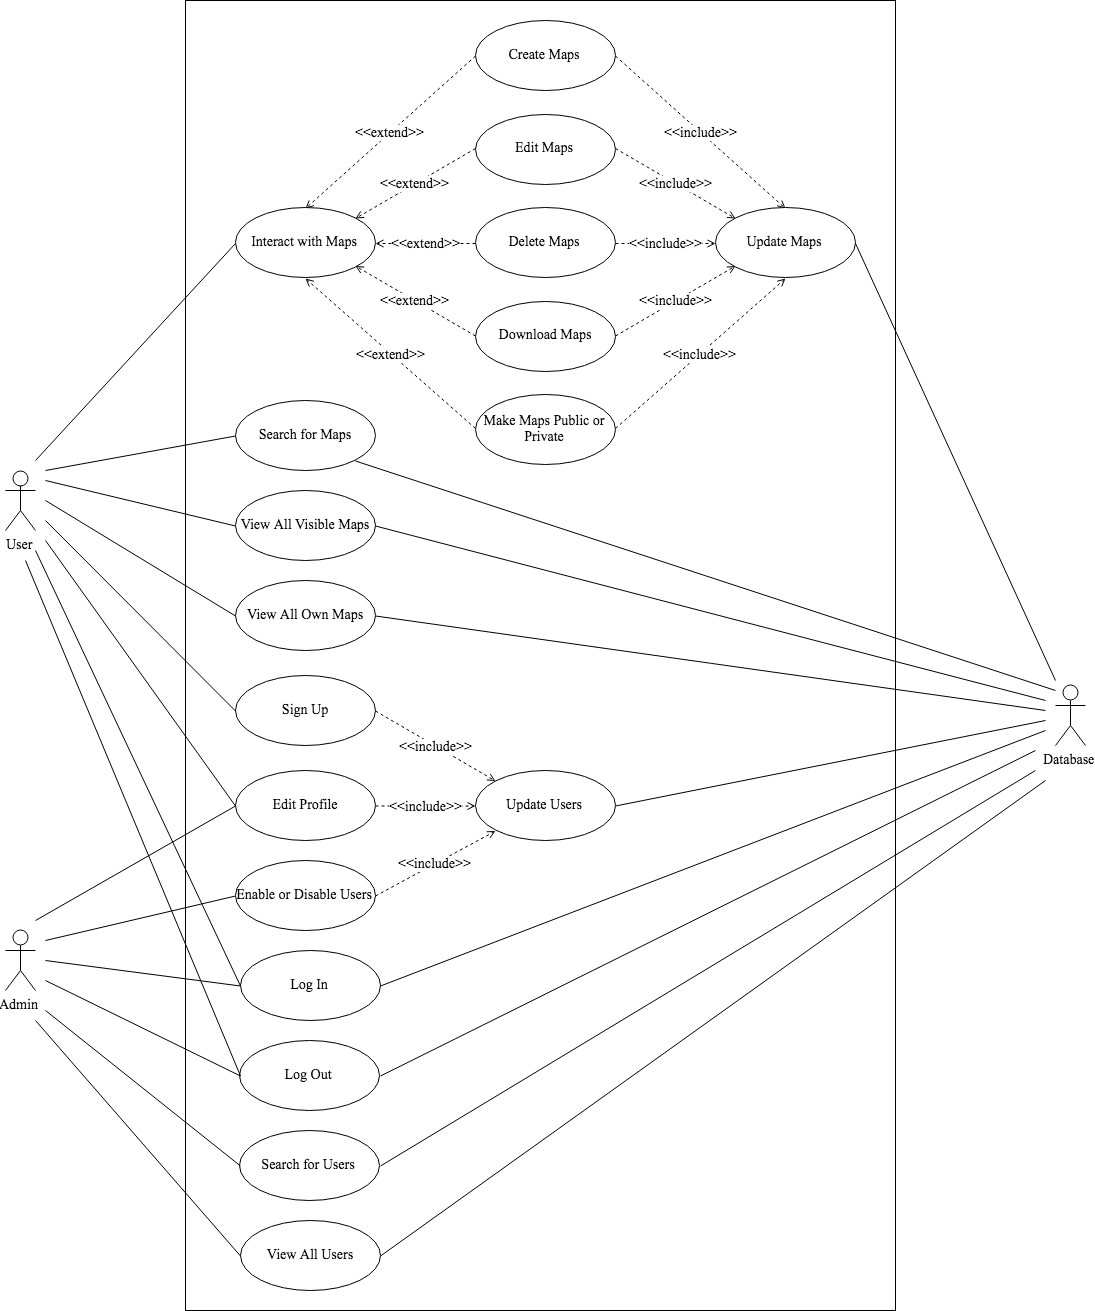

The diagram above was exported from draw.io. Its source (the exported page's mxGraphModel, read from the mxfile embedded in the PNG):
<mxGraphModel dx="2295" dy="2367" grid="1" gridSize="10" guides="1" tooltips="1" connect="1" arrows="1" fold="1" page="1" pageScale="1" pageWidth="1169" pageHeight="827" math="0" shadow="0">
  <root>
    <mxCell id="0" />
    <mxCell id="1" parent="0" />
    <mxCell id="Z_aUf96iOY6pKYsLM2fx-36" value="" style="rounded=0;whiteSpace=wrap;html=1;fontFamily=Times New Roman;fontSize=14;" vertex="1" parent="1">
      <mxGeometry x="400" y="-320" width="710" height="1310" as="geometry" />
    </mxCell>
    <mxCell id="Z_aUf96iOY6pKYsLM2fx-17" value="User" style="shape=umlActor;html=1;verticalLabelPosition=bottom;verticalAlign=top;align=center;fontFamily=Times New Roman;fontSize=14;" vertex="1" parent="1">
      <mxGeometry x="220" y="150" width="30" height="60" as="geometry" />
    </mxCell>
    <mxCell id="Z_aUf96iOY6pKYsLM2fx-21" value="Admin" style="shape=umlActor;html=1;verticalLabelPosition=bottom;verticalAlign=top;align=center;fontFamily=Times New Roman;fontSize=14;" vertex="1" parent="1">
      <mxGeometry x="220" y="610" width="30" height="60" as="geometry" />
    </mxCell>
    <mxCell id="Z_aUf96iOY6pKYsLM2fx-24" value="Edit Profile" style="ellipse;whiteSpace=wrap;html=1;fontFamily=Times New Roman;fontSize=14;" vertex="1" parent="1">
      <mxGeometry x="450" y="450" width="140" height="70" as="geometry" />
    </mxCell>
    <mxCell id="Z_aUf96iOY6pKYsLM2fx-25" value="Log In&lt;br style=&quot;font-size: 14px;&quot;&gt;" style="ellipse;whiteSpace=wrap;html=1;fontFamily=Times New Roman;fontSize=14;" vertex="1" parent="1">
      <mxGeometry x="455" y="630" width="140" height="70" as="geometry" />
    </mxCell>
    <mxCell id="Z_aUf96iOY6pKYsLM2fx-28" value="Log Out&lt;br style=&quot;font-size: 14px;&quot;&gt;" style="ellipse;whiteSpace=wrap;html=1;fontFamily=Times New Roman;fontSize=14;" vertex="1" parent="1">
      <mxGeometry x="454" y="720" width="140" height="70" as="geometry" />
    </mxCell>
    <mxCell id="Z_aUf96iOY6pKYsLM2fx-29" value="Search for Users" style="ellipse;whiteSpace=wrap;html=1;fontFamily=Times New Roman;fontSize=14;" vertex="1" parent="1">
      <mxGeometry x="454" y="810" width="140" height="70" as="geometry" />
    </mxCell>
    <mxCell id="Z_aUf96iOY6pKYsLM2fx-32" value="" style="endArrow=none;html=1;entryX=0;entryY=0.5;entryDx=0;entryDy=0;fontFamily=Times New Roman;fontSize=14;" edge="1" parent="1" target="Z_aUf96iOY6pKYsLM2fx-25">
      <mxGeometry width="50" height="50" relative="1" as="geometry">
        <mxPoint x="260" y="640" as="sourcePoint" />
        <mxPoint x="170" y="470" as="targetPoint" />
      </mxGeometry>
    </mxCell>
    <mxCell id="Z_aUf96iOY6pKYsLM2fx-33" value="" style="endArrow=none;html=1;entryX=0;entryY=0.5;entryDx=0;entryDy=0;fontFamily=Times New Roman;fontSize=14;" edge="1" parent="1" target="Z_aUf96iOY6pKYsLM2fx-28">
      <mxGeometry width="50" height="50" relative="1" as="geometry">
        <mxPoint x="260" y="660" as="sourcePoint" />
        <mxPoint x="464.11764705882365" y="525" as="targetPoint" />
      </mxGeometry>
    </mxCell>
    <mxCell id="Z_aUf96iOY6pKYsLM2fx-37" value="Enable or Disable Users" style="ellipse;whiteSpace=wrap;html=1;fontFamily=Times New Roman;fontSize=14;" vertex="1" parent="1">
      <mxGeometry x="450" y="540" width="140" height="70" as="geometry" />
    </mxCell>
    <mxCell id="Z_aUf96iOY6pKYsLM2fx-38" value="" style="endArrow=none;html=1;entryX=0;entryY=0.5;entryDx=0;entryDy=0;fontFamily=Times New Roman;fontSize=14;" edge="1" parent="1" target="Z_aUf96iOY6pKYsLM2fx-29">
      <mxGeometry width="50" height="50" relative="1" as="geometry">
        <mxPoint x="260" y="690" as="sourcePoint" />
        <mxPoint x="464.11764705882365" y="645" as="targetPoint" />
      </mxGeometry>
    </mxCell>
    <mxCell id="Z_aUf96iOY6pKYsLM2fx-39" value="" style="endArrow=none;html=1;entryX=0;entryY=0.5;entryDx=0;entryDy=0;fontFamily=Times New Roman;fontSize=14;" edge="1" parent="1" target="Z_aUf96iOY6pKYsLM2fx-37">
      <mxGeometry width="50" height="50" relative="1" as="geometry">
        <mxPoint x="260" y="620" as="sourcePoint" />
        <mxPoint x="464.11764705882365" y="765" as="targetPoint" />
      </mxGeometry>
    </mxCell>
    <mxCell id="Z_aUf96iOY6pKYsLM2fx-40" value="" style="endArrow=none;html=1;entryX=0;entryY=0.5;entryDx=0;entryDy=0;fontFamily=Times New Roman;fontSize=14;" edge="1" parent="1" target="Z_aUf96iOY6pKYsLM2fx-24">
      <mxGeometry width="50" height="50" relative="1" as="geometry">
        <mxPoint x="250" y="600" as="sourcePoint" />
        <mxPoint x="464.11764705882365" y="525" as="targetPoint" />
      </mxGeometry>
    </mxCell>
    <mxCell id="Z_aUf96iOY6pKYsLM2fx-41" value="Interact with Maps" style="ellipse;whiteSpace=wrap;html=1;fontFamily=Times New Roman;fontSize=14;" vertex="1" parent="1">
      <mxGeometry x="450" y="-113" width="140" height="70" as="geometry" />
    </mxCell>
    <mxCell id="Z_aUf96iOY6pKYsLM2fx-42" value="Make Maps Public or Private" style="ellipse;whiteSpace=wrap;html=1;fontFamily=Times New Roman;fontSize=14;" vertex="1" parent="1">
      <mxGeometry x="690" y="74" width="140" height="70" as="geometry" />
    </mxCell>
    <mxCell id="Z_aUf96iOY6pKYsLM2fx-43" value="View All Own Maps" style="ellipse;whiteSpace=wrap;html=1;fontFamily=Times New Roman;fontSize=14;" vertex="1" parent="1">
      <mxGeometry x="450" y="260" width="140" height="70" as="geometry" />
    </mxCell>
    <mxCell id="Z_aUf96iOY6pKYsLM2fx-53" value="" style="endArrow=none;html=1;entryX=0;entryY=0.5;entryDx=0;entryDy=0;fontFamily=Times New Roman;fontSize=14;" edge="1" parent="1" target="Z_aUf96iOY6pKYsLM2fx-24">
      <mxGeometry width="50" height="50" relative="1" as="geometry">
        <mxPoint x="260" y="220" as="sourcePoint" />
        <mxPoint x="464.11764705882365" y="405.0588235294117" as="targetPoint" />
      </mxGeometry>
    </mxCell>
    <mxCell id="Z_aUf96iOY6pKYsLM2fx-54" value="" style="endArrow=none;html=1;entryX=0;entryY=0.5;entryDx=0;entryDy=0;fontFamily=Times New Roman;fontSize=14;" edge="1" parent="1" target="Z_aUf96iOY6pKYsLM2fx-25">
      <mxGeometry width="50" height="50" relative="1" as="geometry">
        <mxPoint x="250" y="230" as="sourcePoint" />
        <mxPoint x="464.11764705882365" y="405.0588235294117" as="targetPoint" />
      </mxGeometry>
    </mxCell>
    <mxCell id="Z_aUf96iOY6pKYsLM2fx-55" value="" style="endArrow=none;html=1;entryX=0;entryY=0.5;entryDx=0;entryDy=0;fontFamily=Times New Roman;fontSize=14;" edge="1" parent="1" target="Z_aUf96iOY6pKYsLM2fx-28">
      <mxGeometry width="50" height="50" relative="1" as="geometry">
        <mxPoint x="240" y="240" as="sourcePoint" />
        <mxPoint x="464.11764705882365" y="525.0588235294117" as="targetPoint" />
      </mxGeometry>
    </mxCell>
    <mxCell id="Z_aUf96iOY6pKYsLM2fx-56" value="View All Visible Maps" style="ellipse;whiteSpace=wrap;html=1;fontFamily=Times New Roman;fontSize=14;" vertex="1" parent="1">
      <mxGeometry x="450" y="170" width="140" height="70" as="geometry" />
    </mxCell>
    <mxCell id="Z_aUf96iOY6pKYsLM2fx-57" value="Download Maps" style="ellipse;whiteSpace=wrap;html=1;fontFamily=Times New Roman;fontSize=14;" vertex="1" parent="1">
      <mxGeometry x="690" y="-19.5" width="140" height="70" as="geometry" />
    </mxCell>
    <mxCell id="Z_aUf96iOY6pKYsLM2fx-59" value="Database&lt;br style=&quot;font-size: 14px;&quot;&gt;" style="shape=umlActor;html=1;verticalLabelPosition=bottom;verticalAlign=top;align=center;fontFamily=Times New Roman;fontSize=14;" vertex="1" parent="1">
      <mxGeometry x="1270" y="365" width="30" height="60" as="geometry" />
    </mxCell>
    <mxCell id="Z_aUf96iOY6pKYsLM2fx-66" value="" style="endArrow=none;html=1;exitX=1;exitY=0.5;exitDx=0;exitDy=0;fontFamily=Times New Roman;fontSize=14;" edge="1" parent="1" source="Z_aUf96iOY6pKYsLM2fx-29">
      <mxGeometry width="50" height="50" relative="1" as="geometry">
        <mxPoint x="605.2941176470588" y="885.0588235294117" as="sourcePoint" />
        <mxPoint x="1250" y="450" as="targetPoint" />
      </mxGeometry>
    </mxCell>
    <mxCell id="Z_aUf96iOY6pKYsLM2fx-67" value="" style="endArrow=none;html=1;exitX=1;exitY=0.5;exitDx=0;exitDy=0;fontFamily=Times New Roman;fontSize=14;" edge="1" parent="1" source="Z_aUf96iOY6pKYsLM2fx-28">
      <mxGeometry width="50" height="50" relative="1" as="geometry">
        <mxPoint x="604.1176470588236" y="765.0588235294117" as="sourcePoint" />
        <mxPoint x="1250" y="430" as="targetPoint" />
      </mxGeometry>
    </mxCell>
    <mxCell id="Z_aUf96iOY6pKYsLM2fx-68" value="" style="endArrow=none;html=1;exitX=1;exitY=0.5;exitDx=0;exitDy=0;fontFamily=Times New Roman;fontSize=14;" edge="1" parent="1" source="Z_aUf96iOY6pKYsLM2fx-25">
      <mxGeometry width="50" height="50" relative="1" as="geometry">
        <mxPoint x="604.1176470588236" y="645.0588235294117" as="sourcePoint" />
        <mxPoint x="1260" y="410" as="targetPoint" />
      </mxGeometry>
    </mxCell>
    <mxCell id="Z_aUf96iOY6pKYsLM2fx-71" value="" style="endArrow=none;html=1;entryX=0;entryY=0.5;entryDx=0;entryDy=0;fontFamily=Times New Roman;fontSize=14;" edge="1" parent="1" target="Z_aUf96iOY6pKYsLM2fx-41">
      <mxGeometry width="50" height="50" relative="1" as="geometry">
        <mxPoint x="250" y="140" as="sourcePoint" />
        <mxPoint x="464.11764705882365" y="405.0588235294117" as="targetPoint" />
      </mxGeometry>
    </mxCell>
    <mxCell id="Z_aUf96iOY6pKYsLM2fx-73" value="" style="endArrow=none;html=1;entryX=0;entryY=0.5;entryDx=0;entryDy=0;fontFamily=Times New Roman;fontSize=14;" edge="1" parent="1" target="Z_aUf96iOY6pKYsLM2fx-43">
      <mxGeometry width="50" height="50" relative="1" as="geometry">
        <mxPoint x="260" y="180" as="sourcePoint" />
        <mxPoint x="460.5882352941178" y="165.0588235294117" as="targetPoint" />
      </mxGeometry>
    </mxCell>
    <mxCell id="Z_aUf96iOY6pKYsLM2fx-74" value="" style="endArrow=none;html=1;entryX=0;entryY=0.5;entryDx=0;entryDy=0;fontFamily=Times New Roman;fontSize=14;" edge="1" parent="1" target="Z_aUf96iOY6pKYsLM2fx-56">
      <mxGeometry width="50" height="50" relative="1" as="geometry">
        <mxPoint x="260" y="160" as="sourcePoint" />
        <mxPoint x="464.11764705882365" y="45.05882352941171" as="targetPoint" />
      </mxGeometry>
    </mxCell>
    <mxCell id="Z_aUf96iOY6pKYsLM2fx-76" value="Edit Maps" style="ellipse;whiteSpace=wrap;html=1;fontFamily=Times New Roman;fontSize=14;" vertex="1" parent="1">
      <mxGeometry x="690" y="-206.5" width="140" height="70" as="geometry" />
    </mxCell>
    <mxCell id="Z_aUf96iOY6pKYsLM2fx-77" value="Create Maps" style="ellipse;whiteSpace=wrap;html=1;fontFamily=Times New Roman;fontSize=14;" vertex="1" parent="1">
      <mxGeometry x="690" y="-300" width="140" height="70" as="geometry" />
    </mxCell>
    <mxCell id="Z_aUf96iOY6pKYsLM2fx-78" value="Delete Maps" style="ellipse;whiteSpace=wrap;html=1;fontFamily=Times New Roman;fontSize=14;" vertex="1" parent="1">
      <mxGeometry x="690" y="-113" width="140" height="70" as="geometry" />
    </mxCell>
    <mxCell id="Z_aUf96iOY6pKYsLM2fx-83" value="&amp;lt;&amp;lt;include&amp;gt;&amp;gt;" style="endArrow=open;dashed=1;html=1;entryX=0.5;entryY=0;entryDx=0;entryDy=0;endFill=0;exitX=1;exitY=0.5;exitDx=0;exitDy=0;fontFamily=Times New Roman;fontSize=14;" edge="1" parent="1" source="Z_aUf96iOY6pKYsLM2fx-77" target="Z_aUf96iOY6pKYsLM2fx-97">
      <mxGeometry width="50" height="50" relative="1" as="geometry">
        <mxPoint x="590" y="60" as="sourcePoint" />
        <mxPoint x="640" y="10" as="targetPoint" />
      </mxGeometry>
    </mxCell>
    <mxCell id="Z_aUf96iOY6pKYsLM2fx-86" value="&amp;lt;&amp;lt;include&amp;gt;&amp;gt;" style="endArrow=open;dashed=1;html=1;entryX=0;entryY=0;entryDx=0;entryDy=0;endFill=0;exitX=1;exitY=0.5;exitDx=0;exitDy=0;fontFamily=Times New Roman;fontSize=14;" edge="1" parent="1" source="Z_aUf96iOY6pKYsLM2fx-76" target="Z_aUf96iOY6pKYsLM2fx-97">
      <mxGeometry width="50" height="50" relative="1" as="geometry">
        <mxPoint x="559.1935574506867" y="140.18908912270012" as="sourcePoint" />
        <mxPoint x="700.5882352941178" y="-14.941176470588289" as="targetPoint" />
      </mxGeometry>
    </mxCell>
    <mxCell id="Z_aUf96iOY6pKYsLM2fx-88" value="&amp;lt;&amp;lt;include&amp;gt;&amp;gt;" style="endArrow=open;dashed=1;html=1;entryX=0;entryY=1;entryDx=0;entryDy=0;endFill=0;exitX=1;exitY=0.5;exitDx=0;exitDy=0;fontFamily=Times New Roman;fontSize=14;" edge="1" parent="1" source="Z_aUf96iOY6pKYsLM2fx-57" target="Z_aUf96iOY6pKYsLM2fx-97">
      <mxGeometry width="50" height="50" relative="1" as="geometry">
        <mxPoint x="600.5882352941178" y="172.11764705882365" as="sourcePoint" />
        <mxPoint x="700.5882352941178" y="172.11764705882365" as="targetPoint" />
      </mxGeometry>
    </mxCell>
    <mxCell id="Z_aUf96iOY6pKYsLM2fx-89" value="&amp;lt;&amp;lt;include&amp;gt;&amp;gt;" style="endArrow=open;dashed=1;html=1;entryX=0.5;entryY=1;entryDx=0;entryDy=0;endFill=0;exitX=1;exitY=0.5;exitDx=0;exitDy=0;fontFamily=Times New Roman;fontSize=14;" edge="1" parent="1" source="Z_aUf96iOY6pKYsLM2fx-42" target="Z_aUf96iOY6pKYsLM2fx-97">
      <mxGeometry width="50" height="50" relative="1" as="geometry">
        <mxPoint x="579.4117647058824" y="196.82352941176464" as="sourcePoint" />
        <mxPoint x="700.5882352941178" y="265.0588235294117" as="targetPoint" />
      </mxGeometry>
    </mxCell>
    <mxCell id="Z_aUf96iOY6pKYsLM2fx-90" value="Update Users" style="ellipse;whiteSpace=wrap;html=1;fontFamily=Times New Roman;fontSize=14;" vertex="1" parent="1">
      <mxGeometry x="690" y="450" width="140" height="70" as="geometry" />
    </mxCell>
    <mxCell id="Z_aUf96iOY6pKYsLM2fx-92" value="Sign Up" style="ellipse;whiteSpace=wrap;html=1;fontFamily=Times New Roman;fontSize=14;" vertex="1" parent="1">
      <mxGeometry x="450" y="355" width="140" height="70" as="geometry" />
    </mxCell>
    <mxCell id="Z_aUf96iOY6pKYsLM2fx-93" value="&amp;lt;&amp;lt;include&amp;gt;&amp;gt;" style="endArrow=open;dashed=1;html=1;entryX=0;entryY=1;entryDx=0;entryDy=0;endFill=0;exitX=1;exitY=0.5;exitDx=0;exitDy=0;fontFamily=Times New Roman;fontSize=14;" edge="1" parent="1" source="Z_aUf96iOY6pKYsLM2fx-37" target="Z_aUf96iOY6pKYsLM2fx-90">
      <mxGeometry width="50" height="50" relative="1" as="geometry">
        <mxPoint x="560.5882352941178" y="105.05882352941171" as="sourcePoint" />
        <mxPoint x="700.5882352941178" y="259.17647058823536" as="targetPoint" />
      </mxGeometry>
    </mxCell>
    <mxCell id="Z_aUf96iOY6pKYsLM2fx-94" value="&amp;lt;&amp;lt;include&amp;gt;&amp;gt;" style="endArrow=open;dashed=1;html=1;entryX=0;entryY=0.5;entryDx=0;entryDy=0;endFill=0;exitX=1;exitY=0.5;exitDx=0;exitDy=0;fontFamily=Times New Roman;fontSize=14;" edge="1" parent="1" source="Z_aUf96iOY6pKYsLM2fx-24" target="Z_aUf96iOY6pKYsLM2fx-90">
      <mxGeometry width="50" height="50" relative="1" as="geometry">
        <mxPoint x="600.5882352941178" y="585.0588235294117" as="sourcePoint" />
        <mxPoint x="700.5882352941178" y="494.47058823529414" as="targetPoint" />
      </mxGeometry>
    </mxCell>
    <mxCell id="Z_aUf96iOY6pKYsLM2fx-95" value="" style="endArrow=none;html=1;entryX=0;entryY=0.5;entryDx=0;entryDy=0;fontFamily=Times New Roman;fontSize=14;" edge="1" parent="1" target="Z_aUf96iOY6pKYsLM2fx-92">
      <mxGeometry width="50" height="50" relative="1" as="geometry">
        <mxPoint x="260" y="200" as="sourcePoint" />
        <mxPoint x="460.5882352941178" y="305.0588235294117" as="targetPoint" />
      </mxGeometry>
    </mxCell>
    <mxCell id="Z_aUf96iOY6pKYsLM2fx-96" value="" style="endArrow=none;html=1;exitX=1;exitY=0.5;exitDx=0;exitDy=0;fontFamily=Times New Roman;fontSize=14;" edge="1" parent="1" source="Z_aUf96iOY6pKYsLM2fx-90">
      <mxGeometry width="50" height="50" relative="1" as="geometry">
        <mxPoint x="605.2941176470588" y="674.4705882352941" as="sourcePoint" />
        <mxPoint x="1260" y="400" as="targetPoint" />
      </mxGeometry>
    </mxCell>
    <mxCell id="Z_aUf96iOY6pKYsLM2fx-97" value="Update Maps" style="ellipse;whiteSpace=wrap;html=1;fontFamily=Times New Roman;fontSize=14;" vertex="1" parent="1">
      <mxGeometry x="930" y="-113" width="140" height="70" as="geometry" />
    </mxCell>
    <mxCell id="Z_aUf96iOY6pKYsLM2fx-99" value="&amp;lt;&amp;lt;include&amp;gt;&amp;gt;" style="endArrow=open;dashed=1;html=1;entryX=0;entryY=0;entryDx=0;entryDy=0;endFill=0;exitX=1;exitY=0.5;exitDx=0;exitDy=0;fontFamily=Times New Roman;fontSize=14;" edge="1" parent="1" source="Z_aUf96iOY6pKYsLM2fx-92" target="Z_aUf96iOY6pKYsLM2fx-90">
      <mxGeometry width="50" height="50" relative="1" as="geometry">
        <mxPoint x="600.5882352941178" y="494.47058823529414" as="sourcePoint" />
        <mxPoint x="700.5882352941178" y="494.47058823529414" as="targetPoint" />
      </mxGeometry>
    </mxCell>
    <mxCell id="Z_aUf96iOY6pKYsLM2fx-100" value="&amp;lt;&amp;lt;include&amp;gt;&amp;gt;" style="endArrow=open;dashed=1;html=1;entryX=0;entryY=0.5;entryDx=0;entryDy=0;endFill=0;exitX=1;exitY=0.5;exitDx=0;exitDy=0;fontFamily=Times New Roman;fontSize=14;" edge="1" parent="1" source="Z_aUf96iOY6pKYsLM2fx-78" target="Z_aUf96iOY6pKYsLM2fx-97">
      <mxGeometry width="50" height="50" relative="1" as="geometry">
        <mxPoint x="600.5882352941178" y="72.11764705882365" as="sourcePoint" />
        <mxPoint x="700.5882352941178" y="72.11764705882365" as="targetPoint" />
      </mxGeometry>
    </mxCell>
    <mxCell id="Z_aUf96iOY6pKYsLM2fx-105" value="&amp;lt;&amp;lt;extend&amp;gt;&amp;gt;" style="endArrow=open;dashed=1;html=1;entryX=0.5;entryY=0;entryDx=0;entryDy=0;endFill=0;exitX=0;exitY=0.5;exitDx=0;exitDy=0;fontFamily=Times New Roman;fontSize=14;" edge="1" parent="1" source="Z_aUf96iOY6pKYsLM2fx-77" target="Z_aUf96iOY6pKYsLM2fx-41">
      <mxGeometry width="50" height="50" relative="1" as="geometry">
        <mxPoint x="840.5882352941178" y="-114.94117647058829" as="sourcePoint" />
        <mxPoint x="1010" y="36.82352941176464" as="targetPoint" />
      </mxGeometry>
    </mxCell>
    <mxCell id="Z_aUf96iOY6pKYsLM2fx-106" value="&amp;lt;&amp;lt;extend&amp;gt;&amp;gt;" style="endArrow=open;dashed=1;html=1;entryX=1;entryY=0;entryDx=0;entryDy=0;endFill=0;exitX=0;exitY=0.5;exitDx=0;exitDy=0;fontFamily=Times New Roman;fontSize=14;" edge="1" parent="1" source="Z_aUf96iOY6pKYsLM2fx-76" target="Z_aUf96iOY6pKYsLM2fx-41">
      <mxGeometry width="50" height="50" relative="1" as="geometry">
        <mxPoint x="700.5882352941178" y="-114.94117647058829" as="sourcePoint" />
        <mxPoint x="530" y="36.82352941176464" as="targetPoint" />
      </mxGeometry>
    </mxCell>
    <mxCell id="Z_aUf96iOY6pKYsLM2fx-107" value="&amp;lt;&amp;lt;extend&amp;gt;&amp;gt;" style="endArrow=open;dashed=1;html=1;entryX=1;entryY=0.5;entryDx=0;entryDy=0;endFill=0;exitX=0;exitY=0.5;exitDx=0;exitDy=0;fontFamily=Times New Roman;fontSize=14;" edge="1" parent="1" source="Z_aUf96iOY6pKYsLM2fx-78" target="Z_aUf96iOY6pKYsLM2fx-41">
      <mxGeometry width="50" height="50" relative="1" as="geometry">
        <mxPoint x="700.5882352941178" y="-22" as="sourcePoint" />
        <mxPoint x="579.4117647058824" y="47.41176470588243" as="targetPoint" />
      </mxGeometry>
    </mxCell>
    <mxCell id="Z_aUf96iOY6pKYsLM2fx-108" value="&amp;lt;&amp;lt;extend&amp;gt;&amp;gt;" style="endArrow=open;dashed=1;html=1;entryX=1;entryY=1;entryDx=0;entryDy=0;endFill=0;exitX=0;exitY=0.5;exitDx=0;exitDy=0;fontFamily=Times New Roman;fontSize=14;" edge="1" parent="1" source="Z_aUf96iOY6pKYsLM2fx-57" target="Z_aUf96iOY6pKYsLM2fx-41">
      <mxGeometry width="50" height="50" relative="1" as="geometry">
        <mxPoint x="700.5882352941178" y="72.11764705882365" as="sourcePoint" />
        <mxPoint x="600.5882352941178" y="72.11764705882365" as="targetPoint" />
      </mxGeometry>
    </mxCell>
    <mxCell id="Z_aUf96iOY6pKYsLM2fx-109" value="&amp;lt;&amp;lt;extend&amp;gt;&amp;gt;" style="endArrow=open;dashed=1;html=1;entryX=0.5;entryY=1;entryDx=0;entryDy=0;endFill=0;exitX=0;exitY=0.5;exitDx=0;exitDy=0;fontFamily=Times New Roman;fontSize=14;" edge="1" parent="1" source="Z_aUf96iOY6pKYsLM2fx-42" target="Z_aUf96iOY6pKYsLM2fx-41">
      <mxGeometry width="50" height="50" relative="1" as="geometry">
        <mxPoint x="700.5882352941178" y="165.0588235294117" as="sourcePoint" />
        <mxPoint x="579.4117647058824" y="96.82352941176464" as="targetPoint" />
      </mxGeometry>
    </mxCell>
    <mxCell id="Z_aUf96iOY6pKYsLM2fx-110" value="" style="endArrow=none;html=1;exitX=1;exitY=0.5;exitDx=0;exitDy=0;fontFamily=Times New Roman;fontSize=14;" edge="1" parent="1" source="Z_aUf96iOY6pKYsLM2fx-97">
      <mxGeometry width="50" height="50" relative="1" as="geometry">
        <mxPoint x="840.5882352941178" y="494.47058823529414" as="sourcePoint" />
        <mxPoint x="1270" y="360" as="targetPoint" />
      </mxGeometry>
    </mxCell>
    <mxCell id="Z_aUf96iOY6pKYsLM2fx-111" value="Search for Maps" style="ellipse;whiteSpace=wrap;html=1;fontFamily=Times New Roman;fontSize=14;" vertex="1" parent="1">
      <mxGeometry x="450" y="80" width="140" height="70" as="geometry" />
    </mxCell>
    <mxCell id="Z_aUf96iOY6pKYsLM2fx-112" value="" style="endArrow=none;html=1;entryX=0;entryY=0.5;entryDx=0;entryDy=0;fontFamily=Times New Roman;fontSize=14;" edge="1" parent="1" target="Z_aUf96iOY6pKYsLM2fx-111">
      <mxGeometry width="50" height="50" relative="1" as="geometry">
        <mxPoint x="260" y="150" as="sourcePoint" />
        <mxPoint x="460.5882352941178" y="214.47058823529414" as="targetPoint" />
      </mxGeometry>
    </mxCell>
    <mxCell id="Z_aUf96iOY6pKYsLM2fx-113" value="" style="endArrow=none;html=1;exitX=1;exitY=0.5;exitDx=0;exitDy=0;fontFamily=Times New Roman;fontSize=14;" edge="1" parent="1" source="Z_aUf96iOY6pKYsLM2fx-43">
      <mxGeometry width="50" height="50" relative="1" as="geometry">
        <mxPoint x="270" y="160" as="sourcePoint" />
        <mxPoint x="1260" y="390" as="targetPoint" />
      </mxGeometry>
    </mxCell>
    <mxCell id="Z_aUf96iOY6pKYsLM2fx-114" value="" style="endArrow=none;html=1;exitX=1;exitY=0.5;exitDx=0;exitDy=0;fontFamily=Times New Roman;fontSize=14;" edge="1" parent="1" source="Z_aUf96iOY6pKYsLM2fx-56">
      <mxGeometry width="50" height="50" relative="1" as="geometry">
        <mxPoint x="600.5882352941178" y="305.0588235294117" as="sourcePoint" />
        <mxPoint x="1260" y="380" as="targetPoint" />
      </mxGeometry>
    </mxCell>
    <mxCell id="Z_aUf96iOY6pKYsLM2fx-115" value="" style="endArrow=none;html=1;exitX=1;exitY=1;exitDx=0;exitDy=0;fontFamily=Times New Roman;fontSize=14;" edge="1" parent="1" source="Z_aUf96iOY6pKYsLM2fx-111">
      <mxGeometry width="50" height="50" relative="1" as="geometry">
        <mxPoint x="600.5882352941178" y="214.47058823529414" as="sourcePoint" />
        <mxPoint x="1270" y="370" as="targetPoint" />
      </mxGeometry>
    </mxCell>
    <mxCell id="Z_aUf96iOY6pKYsLM2fx-116" value="View All Users" style="ellipse;whiteSpace=wrap;html=1;fontFamily=Times New Roman;fontSize=14;" vertex="1" parent="1">
      <mxGeometry x="455" y="900" width="140" height="70" as="geometry" />
    </mxCell>
    <mxCell id="Z_aUf96iOY6pKYsLM2fx-117" value="" style="endArrow=none;html=1;entryX=0;entryY=0.5;entryDx=0;entryDy=0;fontFamily=Times New Roman;fontSize=14;" edge="1" parent="1" target="Z_aUf96iOY6pKYsLM2fx-116">
      <mxGeometry width="50" height="50" relative="1" as="geometry">
        <mxPoint x="250" y="700" as="sourcePoint" />
        <mxPoint x="464.11764705882365" y="854.4705882352941" as="targetPoint" />
      </mxGeometry>
    </mxCell>
    <mxCell id="Z_aUf96iOY6pKYsLM2fx-118" value="" style="endArrow=none;html=1;exitX=1;exitY=0.5;exitDx=0;exitDy=0;fontFamily=Times New Roman;fontSize=14;" edge="1" parent="1" source="Z_aUf96iOY6pKYsLM2fx-116">
      <mxGeometry width="50" height="50" relative="1" as="geometry">
        <mxPoint x="604.1176470588236" y="854.4705882352941" as="sourcePoint" />
        <mxPoint x="1260" y="460" as="targetPoint" />
      </mxGeometry>
    </mxCell>
  </root>
</mxGraphModel>